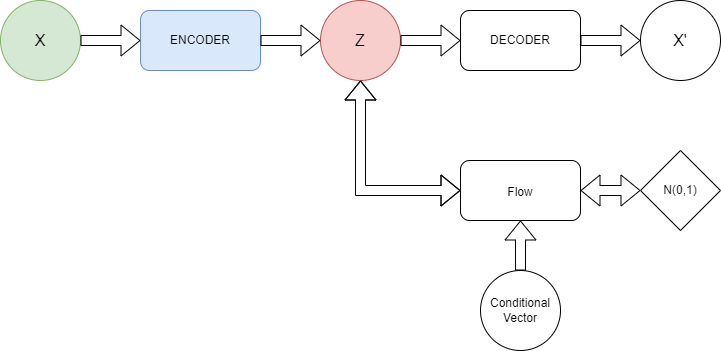

The diagram above was exported from draw.io. Its source (the exported page's mxGraphModel, read from the mxfile embedded in the PNG):
<mxGraphModel dx="782" dy="403" grid="1" gridSize="10" guides="1" tooltips="1" connect="1" arrows="1" fold="1" page="1" pageScale="1" pageWidth="827" pageHeight="1169" math="0" shadow="0">
  <root>
    <mxCell id="0" />
    <mxCell id="1" parent="0" />
    <mxCell id="2" value="&lt;font style=&quot;font-size: 16px&quot;&gt;X&lt;/font&gt;" style="ellipse;whiteSpace=wrap;html=1;aspect=fixed;fillColor=#d5e8d4;strokeColor=#82b366;" vertex="1" parent="1">
      <mxGeometry x="140" y="150" width="80" height="80" as="geometry" />
    </mxCell>
    <mxCell id="3" value="ENCODER" style="rounded=1;whiteSpace=wrap;html=1;fillColor=#dae8fc;strokeColor=#6c8ebf;" vertex="1" parent="1">
      <mxGeometry x="280" y="160" width="120" height="60" as="geometry" />
    </mxCell>
    <mxCell id="4" value="&lt;font style=&quot;font-size: 16px&quot;&gt;Z&lt;/font&gt;" style="ellipse;whiteSpace=wrap;html=1;aspect=fixed;fillColor=#f8cecc;strokeColor=#b85450;" vertex="1" parent="1">
      <mxGeometry x="460" y="150" width="80" height="80" as="geometry" />
    </mxCell>
    <mxCell id="5" value="DECODER" style="rounded=1;whiteSpace=wrap;html=1;" vertex="1" parent="1">
      <mxGeometry x="600" y="160" width="120" height="60" as="geometry" />
    </mxCell>
    <mxCell id="6" value="&lt;font style=&quot;font-size: 16px&quot;&gt;X'&lt;/font&gt;" style="ellipse;whiteSpace=wrap;html=1;aspect=fixed;" vertex="1" parent="1">
      <mxGeometry x="780" y="150" width="80" height="80" as="geometry" />
    </mxCell>
    <mxCell id="7" value="" style="shape=flexArrow;endArrow=classic;html=1;rounded=0;fontSize=16;exitX=1;exitY=0.5;exitDx=0;exitDy=0;entryX=0;entryY=0.5;entryDx=0;entryDy=0;" edge="1" source="2" target="3" parent="1">
      <mxGeometry width="50" height="50" relative="1" as="geometry">
        <mxPoint x="470" y="370" as="sourcePoint" />
        <mxPoint x="520" y="320" as="targetPoint" />
      </mxGeometry>
    </mxCell>
    <mxCell id="8" value="" style="shape=flexArrow;endArrow=classic;html=1;rounded=0;fontSize=16;exitX=1;exitY=0.5;exitDx=0;exitDy=0;" edge="1" source="3" target="4" parent="1">
      <mxGeometry width="50" height="50" relative="1" as="geometry">
        <mxPoint x="470" y="370" as="sourcePoint" />
        <mxPoint x="520" y="320" as="targetPoint" />
      </mxGeometry>
    </mxCell>
    <mxCell id="9" value="" style="shape=flexArrow;endArrow=classic;html=1;rounded=0;fontSize=16;exitX=1;exitY=0.5;exitDx=0;exitDy=0;" edge="1" source="4" target="5" parent="1">
      <mxGeometry width="50" height="50" relative="1" as="geometry">
        <mxPoint x="470" y="370" as="sourcePoint" />
        <mxPoint x="520" y="320" as="targetPoint" />
      </mxGeometry>
    </mxCell>
    <mxCell id="10" value="" style="shape=flexArrow;endArrow=classic;html=1;rounded=0;fontSize=16;exitX=1;exitY=0.5;exitDx=0;exitDy=0;" edge="1" source="5" target="6" parent="1">
      <mxGeometry width="50" height="50" relative="1" as="geometry">
        <mxPoint x="470" y="370" as="sourcePoint" />
        <mxPoint x="520" y="320" as="targetPoint" />
      </mxGeometry>
    </mxCell>
    <mxCell id="11" value="&lt;font style=&quot;font-size: 12px&quot;&gt;Flow&lt;/font&gt;" style="rounded=1;whiteSpace=wrap;html=1;fontSize=16;" vertex="1" parent="1">
      <mxGeometry x="600" y="310" width="120" height="60" as="geometry" />
    </mxCell>
    <mxCell id="12" value="N(0,1)" style="rhombus;whiteSpace=wrap;html=1;fontSize=12;" vertex="1" parent="1">
      <mxGeometry x="780" y="300" width="80" height="80" as="geometry" />
    </mxCell>
    <mxCell id="13" value="Conditional Vector" style="ellipse;whiteSpace=wrap;html=1;aspect=fixed;" vertex="1" parent="1">
      <mxGeometry x="620" y="420" width="80" height="80" as="geometry" />
    </mxCell>
    <mxCell id="14" value="" style="shape=flexArrow;endArrow=classic;html=1;rounded=0;exitX=0;exitY=0.5;exitDx=0;exitDy=0;entryX=0.5;entryY=1;entryDx=0;entryDy=0;startArrow=block;" edge="1" source="11" target="4" parent="1">
      <mxGeometry width="50" height="50" relative="1" as="geometry">
        <mxPoint x="500" y="320" as="sourcePoint" />
        <mxPoint x="450" y="370" as="targetPoint" />
        <Array as="points">
          <mxPoint x="500" y="340" />
        </Array>
      </mxGeometry>
    </mxCell>
    <mxCell id="15" value="" style="shape=flexArrow;endArrow=classic;html=1;rounded=0;entryX=1;entryY=0.5;entryDx=0;entryDy=0;startArrow=block;" edge="1" source="12" target="11" parent="1">
      <mxGeometry width="50" height="50" relative="1" as="geometry">
        <mxPoint x="500" y="320" as="sourcePoint" />
        <mxPoint x="450" y="370" as="targetPoint" />
      </mxGeometry>
    </mxCell>
    <mxCell id="16" value="" style="shape=flexArrow;endArrow=classic;html=1;rounded=0;exitX=0.5;exitY=0;exitDx=0;exitDy=0;" edge="1" source="13" target="11" parent="1">
      <mxGeometry width="50" height="50" relative="1" as="geometry">
        <mxPoint x="450" y="360" as="sourcePoint" />
        <mxPoint x="500" y="310" as="targetPoint" />
      </mxGeometry>
    </mxCell>
  </root>
</mxGraphModel>